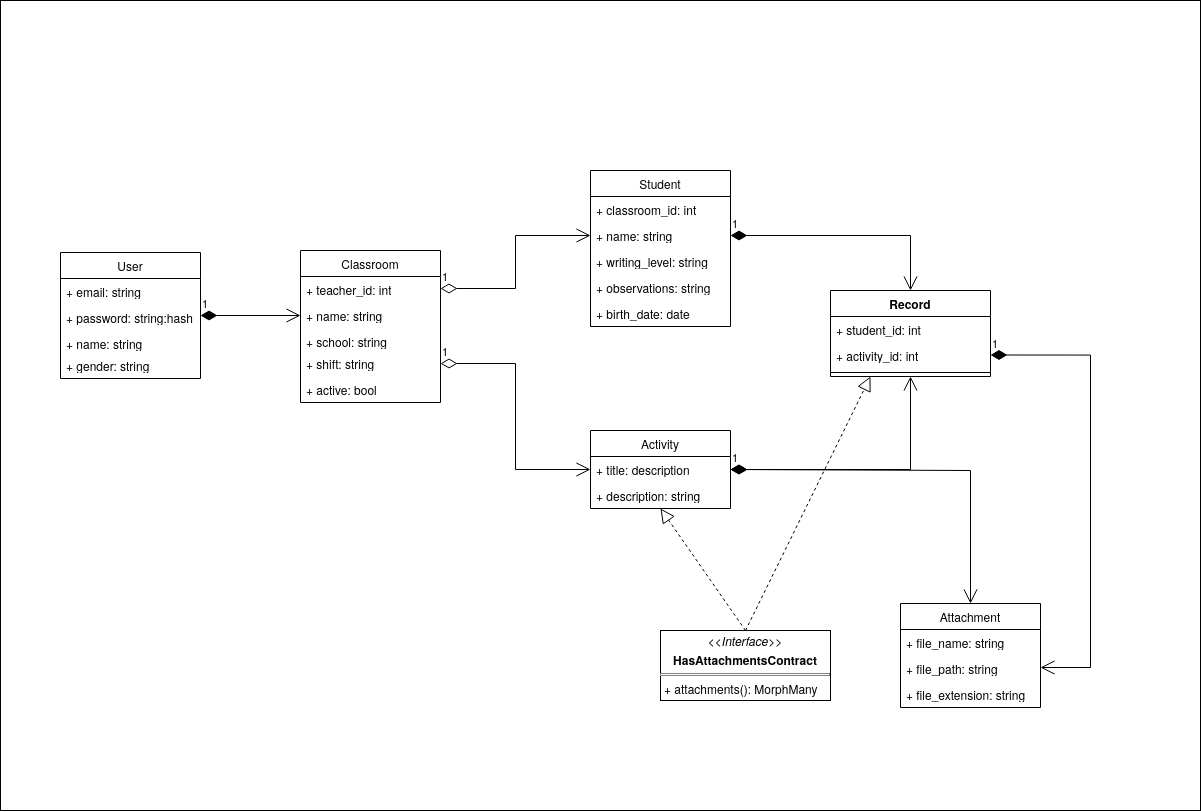

The diagram above was exported from draw.io. Its source (the exported page's mxGraphModel, read from the mxfile embedded in the PNG):
<mxGraphModel dx="2847" dy="2337" grid="1" gridSize="10" guides="1" tooltips="1" connect="1" arrows="1" fold="1" page="1" pageScale="1" pageWidth="850" pageHeight="1100" math="0" shadow="0">
  <root>
    <mxCell id="0" />
    <mxCell id="1" parent="0" />
    <mxCell id="iS180K0yCtjQI66UGt4K-1" parent="1" style="rounded=0;whiteSpace=wrap;html=1;" value="" vertex="1">
      <mxGeometry height="810" width="1200" x="-20" y="-190" as="geometry" />
    </mxCell>
    <mxCell id="58culin3wTpj4gDY47Bh-1" parent="1" style="swimlane;fontStyle=0;childLayout=stackLayout;horizontal=1;startSize=26;fillColor=none;horizontalStack=0;resizeParent=1;resizeParentMax=0;resizeLast=0;collapsible=1;marginBottom=0;whiteSpace=wrap;html=1;" value="User" vertex="1">
      <mxGeometry height="126" width="140" x="40" y="62" as="geometry" />
    </mxCell>
    <mxCell id="58culin3wTpj4gDY47Bh-2" parent="58culin3wTpj4gDY47Bh-1" style="text;strokeColor=none;fillColor=none;align=left;verticalAlign=top;spacingLeft=4;spacingRight=4;overflow=hidden;rotatable=0;points=[[0,0.5],[1,0.5]];portConstraint=eastwest;whiteSpace=wrap;html=1;" value="+ email: string" vertex="1">
      <mxGeometry height="26" width="140" y="26" as="geometry" />
    </mxCell>
    <mxCell id="58culin3wTpj4gDY47Bh-3" parent="58culin3wTpj4gDY47Bh-1" style="text;strokeColor=none;fillColor=none;align=left;verticalAlign=top;spacingLeft=4;spacingRight=4;overflow=hidden;rotatable=0;points=[[0,0.5],[1,0.5]];portConstraint=eastwest;whiteSpace=wrap;html=1;" value="+ password: string:hash" vertex="1">
      <mxGeometry height="26" width="140" y="52" as="geometry" />
    </mxCell>
    <mxCell id="58culin3wTpj4gDY47Bh-4" parent="58culin3wTpj4gDY47Bh-1" style="text;strokeColor=none;fillColor=none;align=left;verticalAlign=top;spacingLeft=4;spacingRight=4;overflow=hidden;rotatable=0;points=[[0,0.5],[1,0.5]];portConstraint=eastwest;whiteSpace=wrap;html=1;" value="+ name: string" vertex="1">
      <mxGeometry height="22" width="140" y="78" as="geometry" />
    </mxCell>
    <mxCell id="58culin3wTpj4gDY47Bh-5" parent="58culin3wTpj4gDY47Bh-1" style="text;strokeColor=none;fillColor=none;align=left;verticalAlign=top;spacingLeft=4;spacingRight=4;overflow=hidden;rotatable=0;points=[[0,0.5],[1,0.5]];portConstraint=eastwest;whiteSpace=wrap;html=1;" value="+ gender: string" vertex="1">
      <mxGeometry height="26" width="140" y="100" as="geometry" />
    </mxCell>
    <mxCell id="58culin3wTpj4gDY47Bh-6" parent="1" style="swimlane;fontStyle=0;childLayout=stackLayout;horizontal=1;startSize=26;fillColor=none;horizontalStack=0;resizeParent=1;resizeParentMax=0;resizeLast=0;collapsible=1;marginBottom=0;whiteSpace=wrap;html=1;" value="Classroom" vertex="1">
      <mxGeometry height="152" width="140" x="280" y="60" as="geometry" />
    </mxCell>
    <mxCell id="58culin3wTpj4gDY47Bh-7" parent="58culin3wTpj4gDY47Bh-6" style="text;strokeColor=none;fillColor=none;align=left;verticalAlign=top;spacingLeft=4;spacingRight=4;overflow=hidden;rotatable=0;points=[[0,0.5],[1,0.5]];portConstraint=eastwest;whiteSpace=wrap;html=1;" value="+ teacher_id: int" vertex="1">
      <mxGeometry height="26" width="140" y="26" as="geometry" />
    </mxCell>
    <mxCell id="58culin3wTpj4gDY47Bh-8" parent="58culin3wTpj4gDY47Bh-6" style="text;strokeColor=none;fillColor=none;align=left;verticalAlign=top;spacingLeft=4;spacingRight=4;overflow=hidden;rotatable=0;points=[[0,0.5],[1,0.5]];portConstraint=eastwest;whiteSpace=wrap;html=1;" value="+ name: string" vertex="1">
      <mxGeometry height="26" width="140" y="52" as="geometry" />
    </mxCell>
    <mxCell id="58culin3wTpj4gDY47Bh-9" parent="58culin3wTpj4gDY47Bh-6" style="text;strokeColor=none;fillColor=none;align=left;verticalAlign=top;spacingLeft=4;spacingRight=4;overflow=hidden;rotatable=0;points=[[0,0.5],[1,0.5]];portConstraint=eastwest;whiteSpace=wrap;html=1;" value="+ school: string" vertex="1">
      <mxGeometry height="22" width="140" y="78" as="geometry" />
    </mxCell>
    <mxCell id="58culin3wTpj4gDY47Bh-10" parent="58culin3wTpj4gDY47Bh-6" style="text;strokeColor=none;fillColor=none;align=left;verticalAlign=top;spacingLeft=4;spacingRight=4;overflow=hidden;rotatable=0;points=[[0,0.5],[1,0.5]];portConstraint=eastwest;whiteSpace=wrap;html=1;" value="+ shift: string" vertex="1">
      <mxGeometry height="26" width="140" y="100" as="geometry" />
    </mxCell>
    <mxCell id="58culin3wTpj4gDY47Bh-12" parent="58culin3wTpj4gDY47Bh-6" style="text;strokeColor=none;fillColor=none;align=left;verticalAlign=top;spacingLeft=4;spacingRight=4;overflow=hidden;rotatable=0;points=[[0,0.5],[1,0.5]];portConstraint=eastwest;whiteSpace=wrap;html=1;" value="+ active: bool" vertex="1">
      <mxGeometry height="26" width="140" y="126" as="geometry" />
    </mxCell>
    <mxCell id="58culin3wTpj4gDY47Bh-11" edge="1" parent="1" source="58culin3wTpj4gDY47Bh-1" style="endArrow=open;html=1;endSize=12;startArrow=diamondThin;startSize=14;startFill=1;edgeStyle=orthogonalEdgeStyle;align=left;verticalAlign=bottom;rounded=0;exitX=1;exitY=0.5;exitDx=0;exitDy=0;entryX=0;entryY=0.5;entryDx=0;entryDy=0;" target="58culin3wTpj4gDY47Bh-8" value="1">
      <mxGeometry relative="1" x="-1" y="3" as="geometry">
        <mxPoint x="350" y="330" as="sourcePoint" />
        <mxPoint x="510" y="330" as="targetPoint" />
      </mxGeometry>
    </mxCell>
    <mxCell id="58culin3wTpj4gDY47Bh-13" parent="1" style="swimlane;fontStyle=0;childLayout=stackLayout;horizontal=1;startSize=26;fillColor=none;horizontalStack=0;resizeParent=1;resizeParentMax=0;resizeLast=0;collapsible=1;marginBottom=0;whiteSpace=wrap;html=1;" value="Student" vertex="1">
      <mxGeometry height="156" width="140" x="570" y="-20" as="geometry" />
    </mxCell>
    <mxCell id="58culin3wTpj4gDY47Bh-14" parent="58culin3wTpj4gDY47Bh-13" style="text;strokeColor=none;fillColor=none;align=left;verticalAlign=top;spacingLeft=4;spacingRight=4;overflow=hidden;rotatable=0;points=[[0,0.5],[1,0.5]];portConstraint=eastwest;whiteSpace=wrap;html=1;" value="&lt;div&gt;+ classroom_id: int&lt;/div&gt;&lt;div&gt;&lt;br&gt;&lt;/div&gt;" vertex="1">
      <mxGeometry height="26" width="140" y="26" as="geometry" />
    </mxCell>
    <mxCell id="58culin3wTpj4gDY47Bh-15" parent="58culin3wTpj4gDY47Bh-13" style="text;strokeColor=none;fillColor=none;align=left;verticalAlign=top;spacingLeft=4;spacingRight=4;overflow=hidden;rotatable=0;points=[[0,0.5],[1,0.5]];portConstraint=eastwest;whiteSpace=wrap;html=1;" value="+ name: string" vertex="1">
      <mxGeometry height="26" width="140" y="52" as="geometry" />
    </mxCell>
    <mxCell id="58culin3wTpj4gDY47Bh-16" parent="58culin3wTpj4gDY47Bh-13" style="text;strokeColor=none;fillColor=none;align=left;verticalAlign=top;spacingLeft=4;spacingRight=4;overflow=hidden;rotatable=0;points=[[0,0.5],[1,0.5]];portConstraint=eastwest;whiteSpace=wrap;html=1;" value="+ writing_level: string" vertex="1">
      <mxGeometry height="26" width="140" y="78" as="geometry" />
    </mxCell>
    <mxCell id="58culin3wTpj4gDY47Bh-23" parent="58culin3wTpj4gDY47Bh-13" style="text;strokeColor=none;fillColor=none;align=left;verticalAlign=top;spacingLeft=4;spacingRight=4;overflow=hidden;rotatable=0;points=[[0,0.5],[1,0.5]];portConstraint=eastwest;whiteSpace=wrap;html=1;" value="+ observations: string" vertex="1">
      <mxGeometry height="26" width="140" y="104" as="geometry" />
    </mxCell>
    <mxCell id="58culin3wTpj4gDY47Bh-24" parent="58culin3wTpj4gDY47Bh-13" style="text;strokeColor=none;fillColor=none;align=left;verticalAlign=top;spacingLeft=4;spacingRight=4;overflow=hidden;rotatable=0;points=[[0,0.5],[1,0.5]];portConstraint=eastwest;whiteSpace=wrap;html=1;" value="+ birth_date: date" vertex="1">
      <mxGeometry height="26" width="140" y="130" as="geometry" />
    </mxCell>
    <mxCell id="58culin3wTpj4gDY47Bh-17" parent="1" style="swimlane;fontStyle=0;childLayout=stackLayout;horizontal=1;startSize=26;fillColor=none;horizontalStack=0;resizeParent=1;resizeParentMax=0;resizeLast=0;collapsible=1;marginBottom=0;whiteSpace=wrap;html=1;" value="Activity" vertex="1">
      <mxGeometry height="78" width="140" x="570" y="240" as="geometry" />
    </mxCell>
    <mxCell id="58culin3wTpj4gDY47Bh-18" parent="58culin3wTpj4gDY47Bh-17" style="text;strokeColor=none;fillColor=none;align=left;verticalAlign=top;spacingLeft=4;spacingRight=4;overflow=hidden;rotatable=0;points=[[0,0.5],[1,0.5]];portConstraint=eastwest;whiteSpace=wrap;html=1;" value="+ title: description" vertex="1">
      <mxGeometry height="26" width="140" y="26" as="geometry" />
    </mxCell>
    <mxCell id="58culin3wTpj4gDY47Bh-19" parent="58culin3wTpj4gDY47Bh-17" style="text;strokeColor=none;fillColor=none;align=left;verticalAlign=top;spacingLeft=4;spacingRight=4;overflow=hidden;rotatable=0;points=[[0,0.5],[1,0.5]];portConstraint=eastwest;whiteSpace=wrap;html=1;" value="+ description: string" vertex="1">
      <mxGeometry height="26" width="140" y="52" as="geometry" />
    </mxCell>
    <mxCell id="58culin3wTpj4gDY47Bh-21" edge="1" parent="1" source="58culin3wTpj4gDY47Bh-6" style="endArrow=open;html=1;endSize=12;startArrow=diamondThin;startSize=14;startFill=0;edgeStyle=orthogonalEdgeStyle;align=left;verticalAlign=bottom;rounded=0;exitX=1;exitY=0.25;exitDx=0;exitDy=0;entryX=0;entryY=0.5;entryDx=0;entryDy=0;" target="58culin3wTpj4gDY47Bh-15" value="1">
      <mxGeometry relative="1" x="-1" y="3" as="geometry">
        <mxPoint x="350" y="330" as="sourcePoint" />
        <mxPoint x="510" y="330" as="targetPoint" />
      </mxGeometry>
    </mxCell>
    <mxCell id="58culin3wTpj4gDY47Bh-22" edge="1" parent="1" source="58culin3wTpj4gDY47Bh-10" style="endArrow=open;html=1;endSize=12;startArrow=diamondThin;startSize=14;startFill=0;edgeStyle=orthogonalEdgeStyle;align=left;verticalAlign=bottom;rounded=0;exitX=1;exitY=0.5;exitDx=0;exitDy=0;entryX=0;entryY=0.5;entryDx=0;entryDy=0;" target="58culin3wTpj4gDY47Bh-18" value="1">
      <mxGeometry relative="1" x="-1" y="3" as="geometry">
        <mxPoint x="350" y="330" as="sourcePoint" />
        <mxPoint x="510" y="330" as="targetPoint" />
      </mxGeometry>
    </mxCell>
    <mxCell id="58culin3wTpj4gDY47Bh-25" parent="1" style="swimlane;fontStyle=0;childLayout=stackLayout;horizontal=1;startSize=26;fillColor=none;horizontalStack=0;resizeParent=1;resizeParentMax=0;resizeLast=0;collapsible=1;marginBottom=0;whiteSpace=wrap;html=1;" value="Attachment" vertex="1">
      <mxGeometry height="104" width="140" x="880" y="413" as="geometry" />
    </mxCell>
    <mxCell id="58culin3wTpj4gDY47Bh-26" parent="58culin3wTpj4gDY47Bh-25" style="text;strokeColor=none;fillColor=none;align=left;verticalAlign=top;spacingLeft=4;spacingRight=4;overflow=hidden;rotatable=0;points=[[0,0.5],[1,0.5]];portConstraint=eastwest;whiteSpace=wrap;html=1;" value="+ file_name: string" vertex="1">
      <mxGeometry height="26" width="140" y="26" as="geometry" />
    </mxCell>
    <mxCell id="58culin3wTpj4gDY47Bh-27" parent="58culin3wTpj4gDY47Bh-25" style="text;strokeColor=none;fillColor=none;align=left;verticalAlign=top;spacingLeft=4;spacingRight=4;overflow=hidden;rotatable=0;points=[[0,0.5],[1,0.5]];portConstraint=eastwest;whiteSpace=wrap;html=1;" value="+ file_path: string" vertex="1">
      <mxGeometry height="26" width="140" y="52" as="geometry" />
    </mxCell>
    <mxCell id="58culin3wTpj4gDY47Bh-28" parent="58culin3wTpj4gDY47Bh-25" style="text;strokeColor=none;fillColor=none;align=left;verticalAlign=top;spacingLeft=4;spacingRight=4;overflow=hidden;rotatable=0;points=[[0,0.5],[1,0.5]];portConstraint=eastwest;whiteSpace=wrap;html=1;" value="+ file_extension: string" vertex="1">
      <mxGeometry height="26" width="140" y="78" as="geometry" />
    </mxCell>
    <mxCell id="58culin3wTpj4gDY47Bh-29" parent="1" style="verticalAlign=top;align=left;overflow=fill;html=1;whiteSpace=wrap;" value="&lt;p style=&quot;margin:0px;margin-top:4px;text-align:center;&quot;&gt;&lt;i&gt;&amp;lt;&amp;lt;Interface&amp;gt;&amp;gt;&lt;/i&gt;&lt;b&gt;&lt;br&gt;&lt;/b&gt;&lt;/p&gt;&lt;p style=&quot;margin:0px;margin-top:4px;text-align:center;&quot;&gt;&lt;b&gt;HasAttachmentsContract&lt;/b&gt;&lt;/p&gt;&lt;hr size=&quot;1&quot; style=&quot;border-style:solid;&quot;&gt;&lt;p style=&quot;margin:0px;margin-left:4px;&quot;&gt;+ attachments(): MorphMany&lt;/p&gt;&lt;hr size=&quot;1&quot; style=&quot;border-style:solid;&quot;&gt;&lt;p style=&quot;margin:0px;margin-left:4px;&quot;&gt;+ attachments(): MorphMany&lt;/p&gt;" vertex="1">
      <mxGeometry height="70" width="170" x="640" y="440" as="geometry" />
    </mxCell>
    <mxCell id="58culin3wTpj4gDY47Bh-31" edge="1" parent="1" source="58culin3wTpj4gDY47Bh-29" style="endArrow=block;dashed=1;endFill=0;endSize=12;html=1;rounded=0;exitX=0.5;exitY=0;exitDx=0;exitDy=0;entryX=0.5;entryY=1;entryDx=0;entryDy=0;" target="58culin3wTpj4gDY47Bh-17" value="">
      <mxGeometry relative="1" width="160" as="geometry">
        <mxPoint x="250" y="270" as="sourcePoint" />
        <mxPoint x="410" y="270" as="targetPoint" />
      </mxGeometry>
    </mxCell>
    <mxCell id="58culin3wTpj4gDY47Bh-32" edge="1" parent="1" source="58culin3wTpj4gDY47Bh-17" style="endArrow=open;html=1;endSize=12;startArrow=diamondThin;startSize=14;startFill=1;edgeStyle=orthogonalEdgeStyle;align=left;verticalAlign=bottom;rounded=0;exitX=1;exitY=0.5;exitDx=0;exitDy=0;entryX=0.5;entryY=0;entryDx=0;entryDy=0;" target="58culin3wTpj4gDY47Bh-25" value="1">
      <mxGeometry relative="1" x="-1" y="3" as="geometry">
        <Array as="points">
          <mxPoint x="710" y="280" />
          <mxPoint x="950" y="280" />
        </Array>
        <mxPoint x="250" y="270" as="sourcePoint" />
        <mxPoint x="780" y="340" as="targetPoint" />
      </mxGeometry>
    </mxCell>
    <mxCell id="58culin3wTpj4gDY47Bh-33" parent="1" style="swimlane;fontStyle=1;align=center;verticalAlign=top;childLayout=stackLayout;horizontal=1;startSize=26;horizontalStack=0;resizeParent=1;resizeParentMax=0;resizeLast=0;collapsible=1;marginBottom=0;whiteSpace=wrap;html=1;" value="Record" vertex="1">
      <mxGeometry height="86" width="160" x="810" y="100" as="geometry" />
    </mxCell>
    <mxCell id="58culin3wTpj4gDY47Bh-34" parent="58culin3wTpj4gDY47Bh-33" style="text;strokeColor=none;fillColor=none;align=left;verticalAlign=top;spacingLeft=4;spacingRight=4;overflow=hidden;rotatable=0;points=[[0,0.5],[1,0.5]];portConstraint=eastwest;whiteSpace=wrap;html=1;" value="+ student_id: int" vertex="1">
      <mxGeometry height="26" width="160" y="26" as="geometry" />
    </mxCell>
    <mxCell id="58culin3wTpj4gDY47Bh-37" parent="58culin3wTpj4gDY47Bh-33" style="text;strokeColor=none;fillColor=none;align=left;verticalAlign=top;spacingLeft=4;spacingRight=4;overflow=hidden;rotatable=0;points=[[0,0.5],[1,0.5]];portConstraint=eastwest;whiteSpace=wrap;html=1;" value="+ activity_id: int" vertex="1">
      <mxGeometry height="26" width="160" y="52" as="geometry" />
    </mxCell>
    <mxCell id="58culin3wTpj4gDY47Bh-35" parent="58culin3wTpj4gDY47Bh-33" style="line;strokeWidth=1;fillColor=none;align=left;verticalAlign=middle;spacingTop=-1;spacingLeft=3;spacingRight=3;rotatable=0;labelPosition=right;points=[];portConstraint=eastwest;strokeColor=inherit;" value="" vertex="1">
      <mxGeometry height="8" width="160" y="78" as="geometry" />
    </mxCell>
    <mxCell id="58culin3wTpj4gDY47Bh-38" edge="1" parent="1" source="58culin3wTpj4gDY47Bh-15" style="endArrow=open;html=1;endSize=12;startArrow=diamondThin;startSize=14;startFill=1;edgeStyle=orthogonalEdgeStyle;align=left;verticalAlign=bottom;rounded=0;exitX=1;exitY=0.5;exitDx=0;exitDy=0;entryX=0.5;entryY=0;entryDx=0;entryDy=0;" target="58culin3wTpj4gDY47Bh-33" value="1">
      <mxGeometry relative="1" x="-1" y="3" as="geometry">
        <mxPoint x="590" y="270" as="sourcePoint" />
        <mxPoint x="750" y="270" as="targetPoint" />
      </mxGeometry>
    </mxCell>
    <mxCell id="58culin3wTpj4gDY47Bh-39" edge="1" parent="1" source="58culin3wTpj4gDY47Bh-18" style="endArrow=open;html=1;endSize=12;startArrow=diamondThin;startSize=14;startFill=1;edgeStyle=orthogonalEdgeStyle;align=left;verticalAlign=bottom;rounded=0;exitX=1;exitY=0.5;exitDx=0;exitDy=0;entryX=0.5;entryY=1;entryDx=0;entryDy=0;" target="58culin3wTpj4gDY47Bh-33" value="1">
      <mxGeometry relative="1" x="-1" y="3" as="geometry">
        <mxPoint x="590" y="270" as="sourcePoint" />
        <mxPoint x="750" y="270" as="targetPoint" />
      </mxGeometry>
    </mxCell>
    <mxCell id="58culin3wTpj4gDY47Bh-40" edge="1" parent="1" source="58culin3wTpj4gDY47Bh-29" style="endArrow=block;dashed=1;endFill=0;endSize=12;html=1;rounded=0;exitX=0.5;exitY=0;exitDx=0;exitDy=0;entryX=0.25;entryY=1;entryDx=0;entryDy=0;" target="58culin3wTpj4gDY47Bh-33" value="">
      <mxGeometry relative="1" width="160" as="geometry">
        <Array as="points" />
        <mxPoint x="590" y="270" as="sourcePoint" />
        <mxPoint x="750" y="270" as="targetPoint" />
      </mxGeometry>
    </mxCell>
    <mxCell id="58culin3wTpj4gDY47Bh-42" edge="1" parent="1" source="58culin3wTpj4gDY47Bh-33" style="endArrow=open;html=1;endSize=12;startArrow=diamondThin;startSize=14;startFill=1;edgeStyle=orthogonalEdgeStyle;align=left;verticalAlign=bottom;rounded=0;exitX=1;exitY=0.75;exitDx=0;exitDy=0;entryX=1;entryY=0.5;entryDx=0;entryDy=0;" target="58culin3wTpj4gDY47Bh-27" value="1">
      <mxGeometry relative="1" x="-1" y="3" as="geometry">
        <Array as="points">
          <mxPoint x="1070" y="165" />
          <mxPoint x="1070" y="477" />
        </Array>
        <mxPoint x="570" y="277" as="sourcePoint" />
        <mxPoint x="1080" y="477" as="targetPoint" />
      </mxGeometry>
    </mxCell>
  </root>
</mxGraphModel>